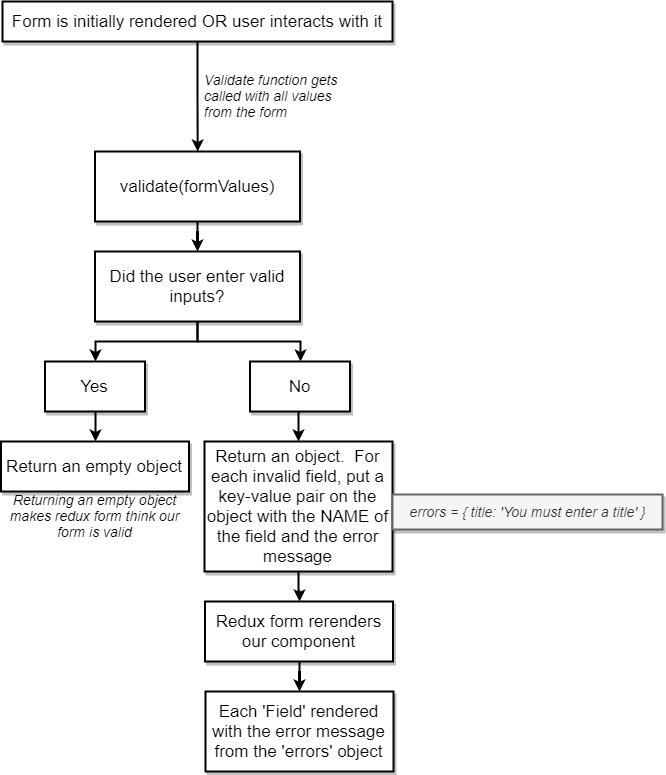

The diagram above was exported from draw.io. Its source (the exported page's mxGraphModel, read from the mxfile embedded in the PNG):
<mxGraphModel dx="754" dy="473" grid="1" gridSize="10" guides="1" tooltips="1" connect="1" arrows="1" fold="1" page="1" pageScale="1" pageWidth="3300" pageHeight="4681" background="#ffffff" math="0" shadow="0">
  <root>
    <mxCell id="0" />
    <mxCell id="1" parent="0" />
    <mxCell id="13" style="edgeStyle=orthogonalEdgeStyle;rounded=0;html=1;exitX=0.5;exitY=1;jettySize=auto;orthogonalLoop=1;strokeWidth=2;fontSize=17;" parent="1" source="2" edge="1">
      <mxGeometry relative="1" as="geometry">
        <mxPoint x="785.2" y="300" as="targetPoint" />
      </mxGeometry>
    </mxCell>
    <mxCell id="2" value="Form is initially rendered OR user interacts with it" style="rounded=0;whiteSpace=wrap;html=1;shadow=1;strokeWidth=2;fontSize=17;" parent="1" vertex="1">
      <mxGeometry x="590" y="150" width="390" height="40" as="geometry" />
    </mxCell>
    <mxCell id="18" style="edgeStyle=orthogonalEdgeStyle;rounded=0;html=1;exitX=0.5;exitY=1;jettySize=auto;orthogonalLoop=1;strokeWidth=2;fontSize=14;" parent="1" source="14" target="17" edge="1">
      <mxGeometry relative="1" as="geometry" />
    </mxCell>
    <mxCell id="14" value="validate(formValues)" style="rounded=0;whiteSpace=wrap;html=1;shadow=1;strokeWidth=2;fontSize=17;" parent="1" vertex="1">
      <mxGeometry x="682.5" y="300" width="205" height="70" as="geometry" />
    </mxCell>
    <mxCell id="15" value="Validate function gets called with all values from the form" style="text;html=1;strokeColor=none;fillColor=none;align=left;verticalAlign=middle;whiteSpace=wrap;rounded=0;shadow=1;fontSize=14;fontStyle=2" parent="1" vertex="1">
      <mxGeometry x="790" y="230" width="150" height="30" as="geometry" />
    </mxCell>
    <mxCell id="20" style="edgeStyle=orthogonalEdgeStyle;rounded=0;html=1;exitX=0.5;exitY=1;entryX=0.5;entryY=0;jettySize=auto;orthogonalLoop=1;strokeWidth=2;fontSize=14;" parent="1" source="17" target="19" edge="1">
      <mxGeometry relative="1" as="geometry" />
    </mxCell>
    <mxCell id="26" style="edgeStyle=orthogonalEdgeStyle;rounded=0;html=1;exitX=0.5;exitY=1;jettySize=auto;orthogonalLoop=1;strokeWidth=2;fontSize=14;" parent="1" source="17" target="25" edge="1">
      <mxGeometry relative="1" as="geometry" />
    </mxCell>
    <mxCell id="17" value="Did the user enter valid inputs?" style="rounded=0;whiteSpace=wrap;html=1;shadow=1;strokeWidth=2;fontSize=17;" parent="1" vertex="1">
      <mxGeometry x="682.5" y="400" width="205" height="70" as="geometry" />
    </mxCell>
    <mxCell id="22" style="edgeStyle=orthogonalEdgeStyle;rounded=0;html=1;exitX=0.5;exitY=1;entryX=0.5;entryY=0;jettySize=auto;orthogonalLoop=1;strokeWidth=2;fontSize=14;" parent="1" source="19" target="21" edge="1">
      <mxGeometry relative="1" as="geometry" />
    </mxCell>
    <mxCell id="19" value="Yes" style="rounded=0;whiteSpace=wrap;html=1;shadow=1;strokeWidth=2;fontSize=17;" parent="1" vertex="1">
      <mxGeometry x="632.5" y="510" width="100" height="50" as="geometry" />
    </mxCell>
    <mxCell id="21" value="Return an empty object" style="rounded=0;whiteSpace=wrap;html=1;shadow=1;strokeWidth=2;fontSize=17;" parent="1" vertex="1">
      <mxGeometry x="588.5" y="590" width="188" height="50" as="geometry" />
    </mxCell>
    <mxCell id="24" value="Returning an empty object makes redux form think our form is valid" style="text;html=1;strokeColor=none;fillColor=none;align=center;verticalAlign=middle;whiteSpace=wrap;rounded=0;shadow=1;fontSize=14;fontStyle=2" parent="1" vertex="1">
      <mxGeometry x="596" y="650" width="173" height="30" as="geometry" />
    </mxCell>
    <mxCell id="28" style="edgeStyle=orthogonalEdgeStyle;rounded=0;html=1;exitX=0.5;exitY=1;entryX=0.5;entryY=0;jettySize=auto;orthogonalLoop=1;strokeWidth=2;fontSize=14;" parent="1" source="25" target="27" edge="1">
      <mxGeometry relative="1" as="geometry" />
    </mxCell>
    <mxCell id="25" value="No" style="rounded=0;whiteSpace=wrap;html=1;shadow=1;strokeWidth=2;fontSize=17;" parent="1" vertex="1">
      <mxGeometry x="837.5" y="510" width="100" height="50" as="geometry" />
    </mxCell>
    <mxCell id="32" style="edgeStyle=orthogonalEdgeStyle;rounded=0;html=1;exitX=0.5;exitY=1;jettySize=auto;orthogonalLoop=1;strokeWidth=2;fontSize=14;" parent="1" source="27" target="30" edge="1">
      <mxGeometry relative="1" as="geometry" />
    </mxCell>
    <mxCell id="27" value="Return an object.&amp;nbsp; For each invalid field, put a key-value pair on the object with the NAME of the field and the error message" style="rounded=0;whiteSpace=wrap;html=1;shadow=1;strokeWidth=2;fontSize=17;" parent="1" vertex="1">
      <mxGeometry x="792" y="590" width="188" height="130" as="geometry" />
    </mxCell>
    <mxCell id="29" value="errors = { title: 'You must enter a title' }" style="rounded=0;whiteSpace=wrap;html=1;shadow=1;strokeWidth=2;fontSize=14;align=center;fontStyle=2;fillColor=#f5f5f5;strokeColor=#666666;fontColor=#333333;" parent="1" vertex="1">
      <mxGeometry x="980" y="643" width="270" height="35" as="geometry" />
    </mxCell>
    <mxCell id="34" style="edgeStyle=orthogonalEdgeStyle;rounded=0;html=1;exitX=0.5;exitY=1;jettySize=auto;orthogonalLoop=1;strokeWidth=2;fontSize=14;" parent="1" source="30" target="33" edge="1">
      <mxGeometry relative="1" as="geometry" />
    </mxCell>
    <mxCell id="30" value="Redux form rerenders our component" style="rounded=0;whiteSpace=wrap;html=1;shadow=1;strokeWidth=2;fontSize=17;" parent="1" vertex="1">
      <mxGeometry x="792.5" y="750" width="188" height="60" as="geometry" />
    </mxCell>
    <mxCell id="33" value="Each 'Field' rendered with the error message from the 'errors' object" style="rounded=0;whiteSpace=wrap;html=1;shadow=1;strokeWidth=2;fontSize=17;" parent="1" vertex="1">
      <mxGeometry x="793" y="840" width="188" height="80" as="geometry" />
    </mxCell>
  </root>
</mxGraphModel>